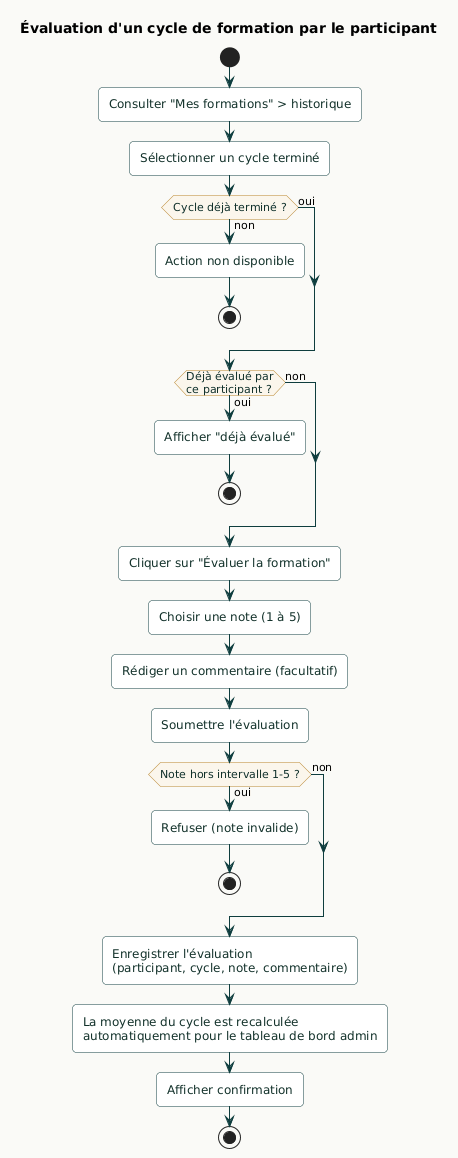

The diagram above was rendered by PlantUML. Its source (embedded in the PNG):
@startuml
skinparam backgroundColor #FAFAF7
skinparam roundCorner 8
skinparam shadowing false

skinparam activity {
    BackgroundColor #FFFFFF
    BorderColor #0E3D3E
    ArrowColor #0E3D3E
    FontColor #12312A
    DiamondBackgroundColor #FBF6EC
    DiamondBorderColor #B8862F
}

title Évaluation d'un cycle de formation par le participant

start
:Consulter "Mes formations" > historique;
:Sélectionner un cycle terminé;

if (Cycle déjà terminé ?) then (non)
    :Action non disponible;
    stop
else (oui)
endif

if (Déjà évalué par
ce participant ?) then (oui)
    :Afficher "déjà évalué";
    stop
else (non)
endif

:Cliquer sur "Évaluer la formation";
:Choisir une note (1 à 5);
:Rédiger un commentaire (facultatif);
:Soumettre l'évaluation;

if (Note hors intervalle 1-5 ?) then (oui)
    :Refuser (note invalide);
    stop
else (non)
endif

:Enregistrer l'évaluation
(participant, cycle, note, commentaire);
:La moyenne du cycle est recalculée
automatiquement pour le tableau de bord admin;
:Afficher confirmation;
stop
@enduml